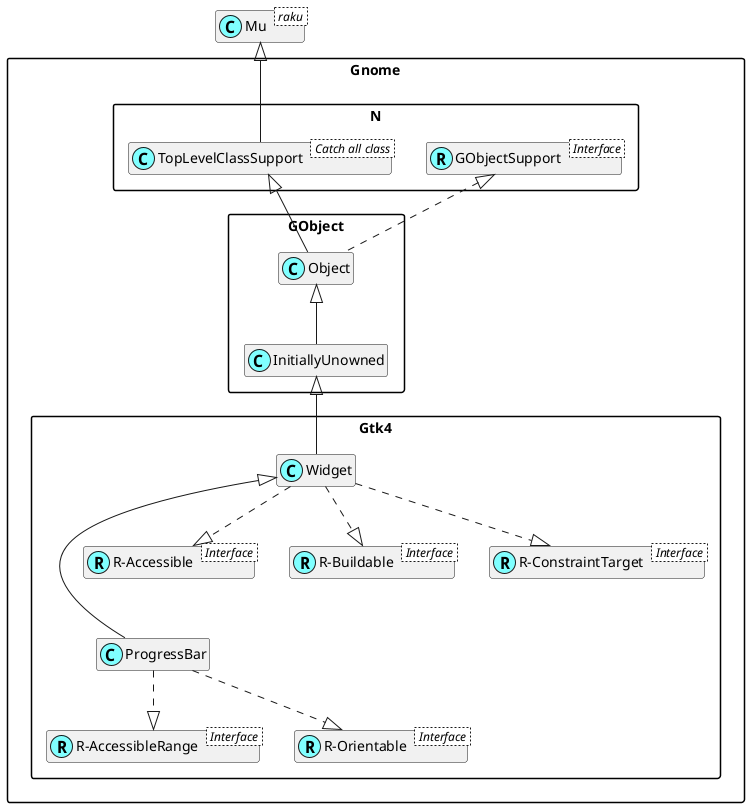

The diagram above was rendered by PlantUML. Its source (embedded in the PNG):
@startuml
'scale 0.8

skinparam packageStyle rectangle
skinparam stereotypeCBackgroundColor #80ffff
set namespaceSeparator ::
hide members

class Mu < raku >

class Gnome::N::TopLevelClassSupport < Catch all class >
Mu <|-- Gnome::N::TopLevelClassSupport

Interface Gnome::N::GObjectSupport < Interface >
class Gnome::N::GObjectSupport <<(R,#80ffff)>>

Interface Gnome::Gtk4::R-AccessibleRange < Interface >
class "Gnome::Gtk4::R-AccessibleRange" <<(R,#80ffff)>>
Gnome::Gtk4::ProgressBar ..|> "Gnome::Gtk4::R-AccessibleRange"

Interface Gnome::Gtk4::R-Orientable < Interface >
class "Gnome::Gtk4::R-Orientable" <<(R,#80ffff)>>
Gnome::Gtk4::ProgressBar ..|> "Gnome::Gtk4::R-Orientable"
Gnome::Gtk4::Widget <|--- Gnome::Gtk4::ProgressBar

Interface Gnome::Gtk4::R-Accessible < Interface >
class "Gnome::Gtk4::R-Accessible" <<(R,#80ffff)>>
Gnome::Gtk4::Widget ..|> "Gnome::Gtk4::R-Accessible"

Interface Gnome::Gtk4::R-Buildable < Interface >
class "Gnome::Gtk4::R-Buildable" <<(R,#80ffff)>>
Gnome::Gtk4::Widget ..|> "Gnome::Gtk4::R-Buildable"

Interface Gnome::Gtk4::R-ConstraintTarget < Interface >
class "Gnome::Gtk4::R-ConstraintTarget" <<(R,#80ffff)>>
Gnome::Gtk4::Widget ..|> "Gnome::Gtk4::R-ConstraintTarget"
Gnome::GObject::InitiallyUnowned <|-- Gnome::Gtk4::Widget
Gnome::GObject::Object <|-- Gnome::GObject::InitiallyUnowned
Gnome::N::TopLevelClassSupport <|-- Gnome::GObject::Object
Gnome::N::GObjectSupport <|. Gnome::GObject::Object

@enduml